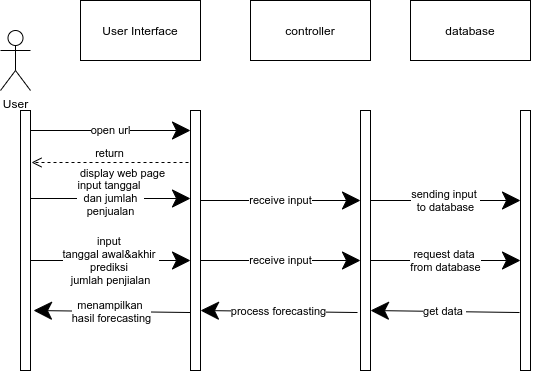

The diagram above was exported from draw.io. Its source (the exported page's mxGraphModel, read from the mxfile embedded in the PNG):
<mxGraphModel dx="808" dy="461" grid="1" gridSize="10" guides="1" tooltips="1" connect="1" arrows="1" fold="1" page="1" pageScale="1" pageWidth="827" pageHeight="1169" math="0" shadow="0">
  <root>
    <mxCell id="0" />
    <mxCell id="1" parent="0" />
    <mxCell id="8ihvnK1sF-qCH-TPsFWy-1" value="User" style="shape=umlActor;verticalLabelPosition=bottom;verticalAlign=top;html=1;outlineConnect=0;" vertex="1" parent="1">
      <mxGeometry x="200" y="170" width="30" height="60" as="geometry" />
    </mxCell>
    <mxCell id="8ihvnK1sF-qCH-TPsFWy-2" value="" style="html=1;points=[];perimeter=orthogonalPerimeter;" vertex="1" parent="1">
      <mxGeometry x="220" y="250" width="10" height="260" as="geometry" />
    </mxCell>
    <mxCell id="8ihvnK1sF-qCH-TPsFWy-3" value="User Interface" style="rounded=0;whiteSpace=wrap;html=1;" vertex="1" parent="1">
      <mxGeometry x="280" y="140" width="120" height="60" as="geometry" />
    </mxCell>
    <mxCell id="8ihvnK1sF-qCH-TPsFWy-4" value="" style="html=1;points=[];perimeter=orthogonalPerimeter;" vertex="1" parent="1">
      <mxGeometry x="390" y="250" width="10" height="260" as="geometry" />
    </mxCell>
    <mxCell id="8ihvnK1sF-qCH-TPsFWy-5" value="" style="html=1;points=[];perimeter=orthogonalPerimeter;" vertex="1" parent="1">
      <mxGeometry x="560" y="250" width="10" height="260" as="geometry" />
    </mxCell>
    <mxCell id="8ihvnK1sF-qCH-TPsFWy-6" value="" style="html=1;points=[];perimeter=orthogonalPerimeter;" vertex="1" parent="1">
      <mxGeometry x="720" y="250" width="10" height="260" as="geometry" />
    </mxCell>
    <mxCell id="8ihvnK1sF-qCH-TPsFWy-7" value="controller" style="rounded=0;whiteSpace=wrap;html=1;" vertex="1" parent="1">
      <mxGeometry x="450" y="140" width="120" height="60" as="geometry" />
    </mxCell>
    <mxCell id="8ihvnK1sF-qCH-TPsFWy-8" value="database" style="rounded=0;whiteSpace=wrap;html=1;" vertex="1" parent="1">
      <mxGeometry x="610" y="140" width="120" height="60" as="geometry" />
    </mxCell>
    <mxCell id="8ihvnK1sF-qCH-TPsFWy-11" value="open url" style="endArrow=classic;endSize=16;endFill=1;html=1;rounded=0;" edge="1" parent="1">
      <mxGeometry width="160" relative="1" as="geometry">
        <mxPoint x="230" y="270" as="sourcePoint" />
        <mxPoint x="390" y="270" as="targetPoint" />
      </mxGeometry>
    </mxCell>
    <mxCell id="8ihvnK1sF-qCH-TPsFWy-12" value="return" style="html=1;verticalAlign=bottom;endArrow=open;dashed=1;endSize=8;rounded=0;entryX=1.3;entryY=0.2;entryDx=0;entryDy=0;entryPerimeter=0;" edge="1" parent="1">
      <mxGeometry relative="1" as="geometry">
        <mxPoint x="388" y="302" as="sourcePoint" />
        <mxPoint x="231" y="302" as="targetPoint" />
      </mxGeometry>
    </mxCell>
    <mxCell id="8ihvnK1sF-qCH-TPsFWy-14" value="display web page" style="edgeLabel;html=1;align=center;verticalAlign=middle;resizable=0;points=[];" vertex="1" connectable="0" parent="8ihvnK1sF-qCH-TPsFWy-12">
      <mxGeometry x="-0.1429" y="-1" relative="1" as="geometry">
        <mxPoint y="11" as="offset" />
      </mxGeometry>
    </mxCell>
    <mxCell id="8ihvnK1sF-qCH-TPsFWy-15" value="input tanggal &lt;br&gt;dan jumlah&lt;br&gt;penjualan" style="endArrow=classic;endSize=16;endFill=1;html=1;rounded=0;" edge="1" parent="1">
      <mxGeometry width="160" relative="1" as="geometry">
        <mxPoint x="230" y="338" as="sourcePoint" />
        <mxPoint x="390" y="338" as="targetPoint" />
      </mxGeometry>
    </mxCell>
    <mxCell id="8ihvnK1sF-qCH-TPsFWy-16" value="receive input" style="endArrow=classic;endSize=16;endFill=1;html=1;rounded=0;" edge="1" parent="1">
      <mxGeometry width="160" relative="1" as="geometry">
        <mxPoint x="400" y="340" as="sourcePoint" />
        <mxPoint x="560" y="340" as="targetPoint" />
      </mxGeometry>
    </mxCell>
    <mxCell id="8ihvnK1sF-qCH-TPsFWy-17" value="sending input &lt;br&gt;to database" style="endArrow=classic;endSize=16;endFill=1;html=1;rounded=0;" edge="1" parent="1">
      <mxGeometry width="160" relative="1" as="geometry">
        <mxPoint x="570" y="340" as="sourcePoint" />
        <mxPoint x="720" y="340" as="targetPoint" />
      </mxGeometry>
    </mxCell>
    <mxCell id="8ihvnK1sF-qCH-TPsFWy-18" value="input &lt;br&gt;tanggal awal&amp;amp;akhir &lt;br&gt;prediksi &lt;br&gt;jumlah penjialan" style="endArrow=classic;endSize=16;endFill=1;html=1;rounded=0;" edge="1" parent="1">
      <mxGeometry width="160" relative="1" as="geometry">
        <mxPoint x="230" y="400" as="sourcePoint" />
        <mxPoint x="390" y="400" as="targetPoint" />
      </mxGeometry>
    </mxCell>
    <mxCell id="8ihvnK1sF-qCH-TPsFWy-19" value="receive input" style="endArrow=classic;endSize=16;endFill=1;html=1;rounded=0;" edge="1" parent="1">
      <mxGeometry width="160" relative="1" as="geometry">
        <mxPoint x="400" y="400" as="sourcePoint" />
        <mxPoint x="560" y="400" as="targetPoint" />
      </mxGeometry>
    </mxCell>
    <mxCell id="8ihvnK1sF-qCH-TPsFWy-20" value="request data &lt;br&gt;from database" style="endArrow=classic;endSize=16;endFill=1;html=1;rounded=0;" edge="1" parent="1">
      <mxGeometry width="160" relative="1" as="geometry">
        <mxPoint x="570" y="400" as="sourcePoint" />
        <mxPoint x="720" y="400" as="targetPoint" />
      </mxGeometry>
    </mxCell>
    <mxCell id="8ihvnK1sF-qCH-TPsFWy-21" value="get data&amp;nbsp;" style="endArrow=classic;endSize=16;endFill=1;html=1;rounded=0;exitX=-0.1;exitY=0.777;exitDx=0;exitDy=0;exitPerimeter=0;" edge="1" parent="1" source="8ihvnK1sF-qCH-TPsFWy-6">
      <mxGeometry width="160" relative="1" as="geometry">
        <mxPoint x="710" y="450" as="sourcePoint" />
        <mxPoint x="570" y="450" as="targetPoint" />
      </mxGeometry>
    </mxCell>
    <mxCell id="8ihvnK1sF-qCH-TPsFWy-22" value="process forecasting" style="endArrow=classic;endSize=16;endFill=1;html=1;rounded=0;exitX=-0.3;exitY=0.777;exitDx=0;exitDy=0;exitPerimeter=0;" edge="1" parent="1" source="8ihvnK1sF-qCH-TPsFWy-5">
      <mxGeometry width="160" relative="1" as="geometry">
        <mxPoint x="549" y="452.02" as="sourcePoint" />
        <mxPoint x="400" y="450" as="targetPoint" />
      </mxGeometry>
    </mxCell>
    <mxCell id="8ihvnK1sF-qCH-TPsFWy-23" value="menampilkan &lt;br&gt;hasil forecasting" style="endArrow=classic;endSize=16;endFill=1;html=1;rounded=0;exitX=-0.3;exitY=0.777;exitDx=0;exitDy=0;exitPerimeter=0;" edge="1" parent="1">
      <mxGeometry width="160" relative="1" as="geometry">
        <mxPoint x="390" y="452.02" as="sourcePoint" />
        <mxPoint x="233" y="450" as="targetPoint" />
      </mxGeometry>
    </mxCell>
  </root>
</mxGraphModel>